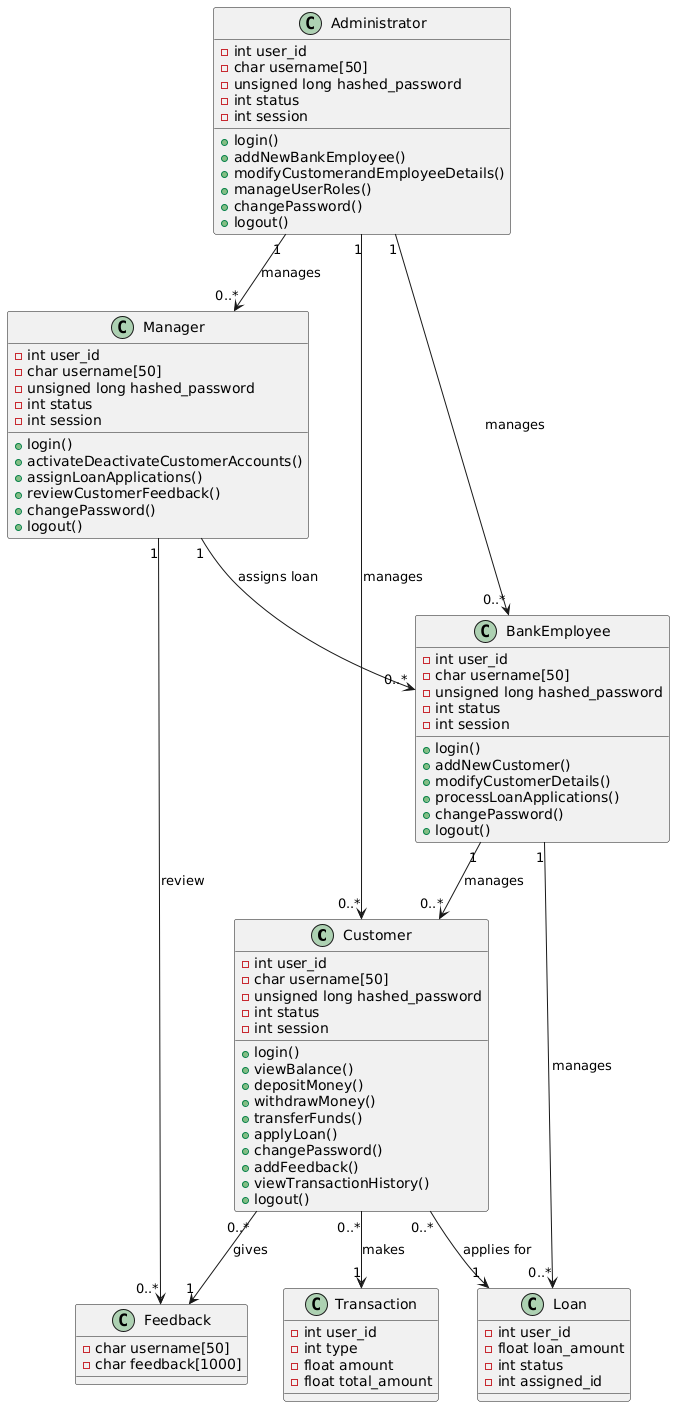

The diagram above was rendered by PlantUML. Its source (embedded in the PNG):
@startuml
class Customer {
    - int user_id
    - char username[50]
    - unsigned long hashed_password
    - int status
    - int session

    + login()
    + viewBalance()
    + depositMoney()
    + withdrawMoney()
    + transferFunds()
    + applyLoan()
    + changePassword()
    + addFeedback()
    + viewTransactionHistory()
    + logout()
}

class BankEmployee {
    - int user_id
    - char username[50]
    - unsigned long hashed_password
    - int status
    - int session

    + login()
    + addNewCustomer()
    + modifyCustomerDetails()
    + processLoanApplications()
    + changePassword()
    + logout()
}

class Manager {
   - int user_id
    - char username[50]
    - unsigned long hashed_password
    - int status
    - int session

    + login()
    + activateDeactivateCustomerAccounts()
    + assignLoanApplications()
    + reviewCustomerFeedback()
    + changePassword()
    + logout()
}

class Administrator {
   - int user_id
    - char username[50]
    - unsigned long hashed_password
    - int status
    - int session

    + login()
    + addNewBankEmployee()
    + modifyCustomerandEmployeeDetails()
    + manageUserRoles()
    + changePassword()
    + logout()
}

class Loan {
    - int user_id
    - float loan_amount
    - int status
    - int assigned_id
}

class Transaction {
    - int user_id
    - int type
    - float amount
    - float total_amount
}

class Feedback {
    - char username[50]
    - char feedback[1000]
}

Customer "0..*" --> "1" Transaction : makes

Customer "0..*" --> "1" Feedback : gives
Customer "0..*" --> "1" Loan : applies for
BankEmployee "1" --> "0..*" Customer : manages
BankEmployee "1" --> "0..*" Loan : manages
Administrator "1" --> "0..*" BankEmployee : manages
Administrator "1" --> "0..*" Customer : manages
Manager "1" --> "0..*" Feedback : review
Administrator "1" --> "0..*" Manager : manages
Manager "1" --> "0..*" BankEmployee : assigns loan
@enduml